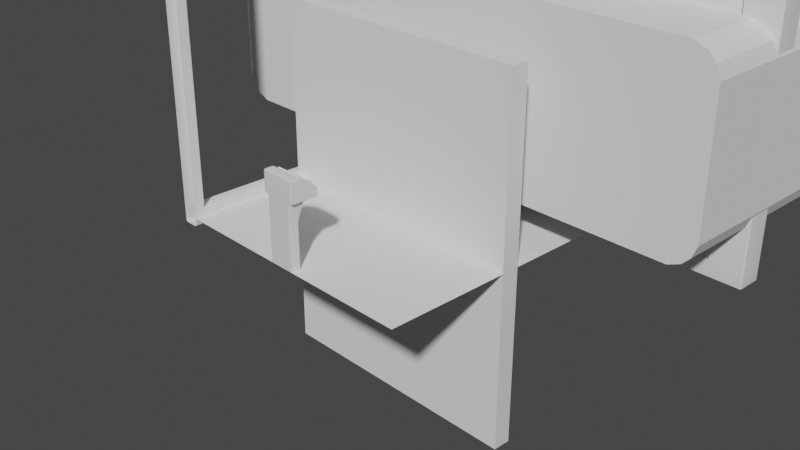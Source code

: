 # Source: Industrial.blend  (saved by Blender 4.2.66; exported with 4.5.12 LTS)
import bpy
from mathutils import Matrix  # noqa: F401  (used for matrix-valued properties, if any)

bpy.ops.wm.read_factory_settings(use_empty=True)
scene = bpy.context.scene
scene.name = 'Scene'

# ---- collections
col_collection = bpy.data.collections.new('Collection'); scene.collection.children.link(col_collection)
col_main = bpy.data.collections.new('Main'); scene.collection.children.link(col_main)
col_collision = bpy.data.collections.new('Collision'); scene.collection.children.link(col_collision)
col_outer = bpy.data.collections.new('Outer'); scene.collection.children.link(col_outer)
col_console = bpy.data.collections.new('Console'); scene.collection.children.link(col_console)

# ---- images (referenced by path relative to the original .blend; pixels are not part of the script)
import os
ASSET_DIR = os.environ.get("B2B_ASSET_DIR", "")  # directory of the original .blend (textures are referenced by path, not embedded)
HERE = os.path.dirname(os.path.abspath(__file__))  # packed textures are extracted next to this script under _unpacked/

def load_image(name, relpath, width, height, colorspace="sRGB"):
    """Load a texture the original file referenced (path relative to the .blend, or extracted next to this script)."""
    p = next((c for c in (os.path.join(HERE, relpath), os.path.join(ASSET_DIR, relpath)) if relpath and os.path.exists(c)), "")
    if p:
        img = bpy.data.images.load(p, check_existing=True)
        img.name = name
    else:  # same state as the original file: an image datablock whose file is absent (Cycles renders it pink)
        img = bpy.data.images.new(name, width, height)
        img.source = "FILE"
        img.filepath = "//" + (relpath or name)
    img.colorspace_settings.name = colorspace
    return img
img_ts_basicpanel_basecolor_png = load_image('TS_BasicPanel_BaseColor.png', 'TS_BasicPanel_BaseColor.png', 1024, 1024, 'sRGB')
img_prototexture_png_008 = load_image('Prototexture.png.008', 'Prototexture.png', 1024, 1024, 'sRGB')

# ---- materials (node trees are filled in below, after node groups)
mat_glass = bpy.data.materials.new('Glass')
mat_glass.surface_render_method = 'BLENDED'
mat_glass.blend_method = 'BLEND'
mat_glass_broken = bpy.data.materials.new('Glass broken')
mat_glass_broken.use_transparent_shadow = False
mat_panel = bpy.data.materials.new('Panel')
mat_panel.use_transparent_shadow = False
mat_main = bpy.data.materials.new('Main')
mat_main.use_transparent_shadow = False
mat_screen = bpy.data.materials.new('Screen')
mat_screen.use_transparent_shadow = False

# ---- node groups
ng_auto_smooth = bpy.data.node_groups.new('Auto Smooth', 'GeometryNodeTree')
_s = ng_auto_smooth.interface.new_socket(name='Geometry', in_out='OUTPUT', socket_type='NodeSocketGeometry')
_s = ng_auto_smooth.interface.new_socket(name='Geometry', in_out='INPUT', socket_type='NodeSocketGeometry')
_s = ng_auto_smooth.interface.new_socket(name='Angle', in_out='INPUT', socket_type='NodeSocketFloat')
_s.subtype = 'ANGLE'
_s.min_value = 0.0
_s.max_value = 3.142
ng_auto_smooth.is_modifier = True
_N = ng_auto_smooth.nodes; _L = ng_auto_smooth.links
n0 = _N.new('NodeGroupOutput'); n0.name = 'Group Output'; n0.location = (480, -100)
n1 = _N.new('NodeGroupInput'); n1.name = 'Group Input'; n1.location = (-420, -300)
n2 = _N.new('NodeGroupInput'); n2.name = 'Group Input.001'; n2.location = (-60, -100)
n3 = _N.new('GeometryNodeSetShadeSmooth'); n3.name = 'Set Shade Smooth'; n3.location = (120, -100)
n3.domain = 'EDGE'
n4 = _N.new('GeometryNodeSetShadeSmooth'); n4.name = 'Set Shade Smooth.001'; n4.location = (300, -100)
n5 = _N.new('GeometryNodeInputMeshEdgeAngle'); n5.name = 'Edge Angle'; n5.location = (-420, -220)
n6 = _N.new('GeometryNodeInputEdgeSmooth'); n6.name = 'Is Edge Smooth'; n6.location = (-60, -160)
n7 = _N.new('GeometryNodeInputShadeSmooth'); n7.name = 'Is Face Smooth'; n7.location = (-240, -340)
n8 = _N.new('FunctionNodeBooleanMath'); n8.name = 'Boolean Math'; n8.location = (-60, -220)
n9 = _N.new('FunctionNodeCompare'); n9.name = 'Compare'; n9.location = (-240, -180)
n9.operation = 'LESS_EQUAL'
_L.new(n5.outputs[0], n9.inputs[0])
_L.new(n4.outputs[0], n0.inputs[0])
_L.new(n1.outputs[1], n9.inputs[1])
_L.new(n9.outputs[0], n8.inputs[0])
_L.new(n7.outputs[0], n8.inputs[1])
_L.new(n2.outputs[0], n3.inputs[0])
_L.new(n6.outputs[0], n3.inputs[1])
_L.new(n3.outputs[0], n4.inputs[0])
_L.new(n8.outputs[0], n3.inputs[2])
n0.is_active_output = True

# ---- material node trees
mat_glass.use_nodes = True; mat_glass.node_tree.nodes.clear()
_N = mat_glass.node_tree.nodes; _L = mat_glass.node_tree.links
n0 = _N.new('ShaderNodeBsdfPrincipled'); n0.name = 'Principled BSDF'; n0.location = (10, 300)
n0.distribution = 'GGX'
n0.subsurface_method = 'RANDOM_WALK_SKIN'
n0.inputs[1].default_value = 1.0
n0.inputs[2].default_value = 0.0
n0.inputs[3].default_value = 1.45
n0.inputs[4].default_value = 0.127
n0.inputs[13].default_value = 1.0
n0.inputs[27].default_value = (0.0, 0.0, 0.0, 1.0)
n0.inputs[28].default_value = 1.0
n1 = _N.new('ShaderNodeOutputMaterial'); n1.name = 'Material Output'; n1.location = (300, 300)
n2 = _N.new('ShaderNodeTexImage'); n2.name = 'Image Texture'; n2.location = (-280, 280)
_L.new(n0.outputs[0], n1.inputs[0])
_L.new(n2.outputs[0], n0.inputs[0])
n1.is_active_output = True
mat_glass_broken.use_nodes = True; mat_glass_broken.node_tree.nodes.clear()
_N = mat_glass_broken.node_tree.nodes; _L = mat_glass_broken.node_tree.links
n0 = _N.new('ShaderNodeBsdfPrincipled'); n0.name = 'Principled BSDF'; n0.location = (10, 300)
n0.inputs[3].default_value = 1.45
n1 = _N.new('ShaderNodeOutputMaterial'); n1.name = 'Material Output'; n1.location = (300, 300)
_L.new(n0.outputs[0], n1.inputs[0])
n1.is_active_output = True
mat_panel.use_nodes = True; mat_panel.node_tree.nodes.clear()
_N = mat_panel.node_tree.nodes; _L = mat_panel.node_tree.links
n0 = _N.new('ShaderNodeBsdfPrincipled'); n0.name = 'Principled BSDF'; n0.location = (10, 300)
n0.distribution = 'GGX'
n0.subsurface_method = 'RANDOM_WALK_SKIN'
n0.inputs[3].default_value = 1.45
n0.inputs[27].default_value = (0.0, 0.0, 0.0, 1.0)
n0.inputs[28].default_value = 1.0
n1 = _N.new('ShaderNodeOutputMaterial'); n1.name = 'Material Output'; n1.location = (300, 300)
n2 = _N.new('ShaderNodeTexImage'); n2.name = 'Image Texture'; n2.location = (-280, 280)
n2.image = img_ts_basicpanel_basecolor_png
_L.new(n0.outputs[0], n1.inputs[0])
_L.new(n2.outputs[0], n0.inputs[0])
n1.is_active_output = True
mat_main.use_nodes = True; mat_main.node_tree.nodes.clear()
_N = mat_main.node_tree.nodes; _L = mat_main.node_tree.links
n0 = _N.new('ShaderNodeBsdfPrincipled'); n0.name = 'Principled BSDF'; n0.location = (10, 300)
n0.inputs[3].default_value = 1.45
n1 = _N.new('ShaderNodeOutputMaterial'); n1.name = 'Material Output'; n1.location = (300, 300)
_L.new(n0.outputs[0], n1.inputs[0])
n1.is_active_output = True
mat_screen.use_nodes = True; mat_screen.node_tree.nodes.clear()
_N = mat_screen.node_tree.nodes; _L = mat_screen.node_tree.links
n0 = _N.new('ShaderNodeOutputMaterial'); n0.name = 'Material Output'; n0.location = (300, 300)
n1 = _N.new('ShaderNodeBsdfPrincipled'); n1.name = 'Principled BSDF'; n1.location = (10, 300)
n1.distribution = 'GGX'
n1.subsurface_method = 'BURLEY'
n1.inputs[3].default_value = 1.45
n1.inputs[27].default_value = (0.0, 0.0, 0.0, 1.0)
n1.inputs[28].default_value = 1.0
n2 = _N.new('ShaderNodeTexImage'); n2.name = 'Image Texture'; n2.location = (-280, 280)
n2.image = img_prototexture_png_008
_L.new(n1.outputs[0], n0.inputs[0])
_L.new(n2.outputs[0], n1.inputs[0])
n0.is_active_output = True

# ---- world
world_world = bpy.data.worlds.new('World'); scene.world = world_world
world_world.use_nodes = True; world_world.node_tree.nodes.clear()
_N = world_world.node_tree.nodes; _L = world_world.node_tree.links
n0 = _N.new('ShaderNodeOutputWorld'); n0.name = 'World Output'; n0.location = (300, 300)
n1 = _N.new('ShaderNodeBackground'); n1.name = 'Background'; n1.location = (10, 300)
n1.inputs[0].default_value = (0.05088, 0.05088, 0.05088, 1.0)
_L.new(n1.outputs[0], n0.inputs[0])
n0.is_active_output = True
world_world.color = (0.05088, 0.05088, 0.05088)
world_world.use_sun_shadow = False
world_world.sun_shadow_jitter_overblur = 0.0

# ---- cameras
cam_camera = bpy.data.cameras.new('Camera')
cam_camera.clip_end = 100.0
cam_camera.ortho_scale = 7.314

# ---- meshes
me_cube_031 = bpy.data.meshes.new('Cube.031')
me_cube_031.from_pydata([(-2.0, -1.0, 0.4), (-2.0, -1.0, 2.4), (-2.0, 1.0, 0.4), (-2.0, 1.0, 2.4), (2.0, -1.0, 0.4), (2.0, -1.0, 2.4), (2.0, 1.0, 0.4), (2.0, 1.0, 2.4), (2.819, -1.0, 0.4), (2.957, -1.0, 0.4572), (2.9, -1.0, 0.481), (2.957, -1.0, 2.343), (2.819, -1.0, 2.4), (2.9, -1.0, 2.319), (2.957, 1.0, 0.4572), (2.819, 1.0, 0.4), (2.9, 1.0, 0.481), (2.819, 1.0, 2.4), (2.957, 1.0, 2.343), (2.9, 1.0, 2.319), (-2.957, -1.0, 0.4572), (-2.819, -1.0, 0.4), (-2.9, -1.0, 0.481), (-2.819, -1.0, 2.4), (-2.957, -1.0, 2.343), (-2.9, -1.0, 2.319), (-2.819, 1.0, 0.4), (-2.957, 1.0, 0.4572), (-2.9, 1.0, 0.481), (-2.957, 1.0, 2.343), (-2.819, 1.0, 2.4), (-2.9, 1.0, 2.319), (3.043, -1.0, 0.5428), (3.1, -1.0, 0.681), (3.1, -1.0, 2.119), (3.043, -1.0, 2.257), (3.1, 1.0, 0.681), (3.043, 1.0, 0.5428), (3.043, 1.0, 2.257), (3.1, 1.0, 2.119), (-3.1, -1.0, 0.681), (-3.043, -1.0, 0.5428), (-3.043, -1.0, 2.257), (-3.1, -1.0, 2.119), (-3.043, 1.0, 0.5428), (-3.1, 1.0, 0.681), (-3.1, 1.0, 2.119), (-3.043, 1.0, 2.257)], [], [(36, 39, 34, 33), (2, 3, 7, 6), (11, 13, 10, 9, 32, 33, 34, 35), (4, 5, 1, 0), (2, 6, 4, 0), (7, 3, 1, 5), (14, 16, 19, 18, 38, 39, 36, 37), (18, 11, 35, 38), (27, 20, 41, 44), (4, 6, 15, 8), (3, 2, 26, 28, 31, 30), (24, 29, 47, 42), (29, 31, 28, 27, 44, 45, 46, 47), (20, 22, 25, 24, 42, 43, 40, 41), (40, 43, 46, 45), (6, 7, 17, 19, 16, 15), (7, 5, 12, 17), (5, 4, 8, 10, 13, 12), (0, 1, 23, 25, 22, 21), (1, 3, 30, 23), (2, 0, 21, 26), (8, 9, 10), (11, 12, 13), (14, 15, 16), (17, 18, 19), (20, 21, 22), (23, 24, 25), (26, 27, 28), (29, 30, 31), (8, 15, 14, 9), (17, 12, 11, 18), (26, 21, 20, 27), (23, 30, 29, 24), (32, 37, 36, 33), (38, 35, 34, 39), (44, 41, 40, 45), (42, 47, 46, 43), (9, 14, 37, 32)])
_uv = me_cube_031.uv_layers.new(name='UVMap')
_uv.uv.foreach_set('vector', [0.3876, 0.5, 0.6124, 0.5, 0.6124, 0.75, 0.3876, 0.75, 0.375, 0.25, 0.625, 0.25, 0.625, 0.5, 0.375, 0.5, 0.625, 0.75, 0.6149, 0.75, 0.3851, 0.75, 0.375, 0.75, 0.375, 0.75, 0.3876, 0.75, 0.6124, 0.75, 0.625, 0.75, 0.375, 0.75, 0.625, 0.75, 0.625, 1.0, 0.375, 1.0, 0.125, 0.5, 0.375, 0.5, 0.375, 0.75, 0.125, 0.75, 0.625, 0.5, 0.875, 0.5, 0.875, 0.75, 0.625, 0.75, 0.375, 0.5, 0.3851, 0.5, 0.6149, 0.5, 0.625, 0.5, 0.625, 0.5, 0.6124, 0.5, 0.3876, 0.5, 0.375, 0.5, 0.625, 0.5, 0.625, 0.75, 0.625, 0.75, 0.625, 0.5, 0.125, 0.5, 0.125, 0.75, 0.125, 0.75, 0.125, 0.5, 0.375, 0.75, 0.375, 0.5, 0.375, 0.5, 0.375, 0.75, 0.625, 0.25, 0.375, 0.25, 0.375, 0.25, 0.3851, 0.25, 0.6149, 0.25, 0.625, 0.25, 0.875, 0.75, 0.875, 0.5, 0.875, 0.5, 0.875, 0.75, 0.625, 0.25, 0.6149, 0.25, 0.3851, 0.25, 0.375, 0.25, 0.375, 0.25, 0.3876, 0.25, 0.6124, 0.25, 0.625, 0.25, 0.375, 1.0, 0.3851, 1.0, 0.6149, 1.0, 0.625, 1.0, 0.625, 1.0, 0.6124, 1.0, 0.3876, 1.0, 0.375, 1.0, 0.3876, 0.0, 0.6124, 0.0, 0.6124, 0.25, 0.3876, 0.25, 0.375, 0.5, 0.625, 0.5, 0.625, 0.5, 0.6149, 0.5, 0.3851, 0.5, 0.375, 0.5, 0.625, 0.5, 0.625, 0.75, 0.625, 0.75, 0.625, 0.5, 0.625, 0.75, 0.375, 0.75, 0.375, 0.75, 0.3851, 0.75, 0.6149, 0.75, 0.625, 0.75, 0.375, 1.0, 0.625, 1.0, 0.625, 1.0, 0.6149, 1.0, 0.3851, 1.0, 0.375, 1.0, 0.875, 0.75, 0.875, 0.5, 0.875, 0.5, 0.875, 0.75, 0.125, 0.5, 0.125, 0.75, 0.125, 0.75, 0.125, 0.5, 0.375, 0.75, 0.375, 0.75, 0.3851, 0.75, 0.625, 0.75, 0.625, 0.75, 0.6149, 0.75, 0.375, 0.5, 0.375, 0.5, 0.3851, 0.5, 0.625, 0.5, 0.625, 0.5, 0.6149, 0.5, 0.375, 1.0, 0.375, 1.0, 0.3851, 1.0, 0.625, 1.0, 0.625, 1.0, 0.6149, 1.0, 0.375, 0.25, 0.375, 0.25, 0.3851, 0.25, 0.625, 0.25, 0.625, 0.25, 0.6149, 0.25, 0.375, 0.75, 0.375, 0.5, 0.375, 0.5, 0.375, 0.75, 0.625, 0.5, 0.625, 0.75, 0.625, 0.75, 0.625, 0.5, 0.125, 0.5, 0.125, 0.75, 0.125, 0.75, 0.125, 0.5, 0.875, 0.75, 0.875, 0.5, 0.875, 0.5, 0.875, 0.75, 0.375, 0.75, 0.375, 0.5, 0.3876, 0.5, 0.3876, 0.75, 0.625, 0.5, 0.625, 0.75, 0.6124, 0.75, 0.6124, 0.5, 0.125, 0.5, 0.125, 0.75, 0.125, 0.75, 0.125, 0.5, 0.625, 0.0, 0.625, 0.25, 0.6124, 0.25, 0.6124, 0.0, 0.375, 0.75, 0.375, 0.5, 0.375, 0.5, 0.375, 0.75])
me_cube_031.update()
me_cube_025 = bpy.data.meshes.new('Cube.025')
me_cube_025.from_pydata([(-3.09, 1.36, 0.09), (-3.09, 1.36, 3.91), (-3.09, 1.64, 0.09), (-3.09, 1.64, 3.91), (-2.71, 1.36, 0.09), (-2.71, 1.36, 3.91), (-2.71, 1.64, 0.09), (-2.71, 1.64, 3.91), (-3.09, 1.36, 4.09), (-3.09, 1.64, 4.09), (-2.71, 1.36, 4.09), (-2.71, 1.64, 4.09), (-3.09, 1.36, -0.09), (-3.09, 1.64, -0.09), (-2.71, 1.36, -0.09), (-2.71, 1.64, -0.09), (2.384e-07, 1.36, 0.09), (2.384e-07, 1.64, 0.09), (2.384e-07, 1.64, 3.91), (2.384e-07, 1.36, 3.91), (2.384e-07, 1.64, 4.09), (2.384e-07, 1.36, 4.09), (2.384e-07, 1.36, -0.09), (2.384e-07, 1.64, -0.09)], [], [(0, 1, 3, 2), (2, 3, 7, 6), (6, 7, 5, 4), (4, 5, 1, 0), (4, 0, 12, 14), (11, 10, 21, 20), (11, 9, 8, 10), (3, 1, 8, 9), (1, 5, 10, 8), (7, 3, 9, 11), (13, 15, 14, 12), (2, 6, 15, 13), (0, 2, 13, 12), (4, 14, 22, 16), (5, 7, 18, 19), (10, 5, 19, 21), (15, 6, 17, 23), (14, 15, 23, 22), (6, 4, 16, 17), (7, 11, 20, 18)])
me_cube_025.polygons.foreach_set('use_smooth', [True] * 20)
_uv = me_cube_025.uv_layers.new(name='UVMap')
_uv.uv.foreach_set('vector', [0.375, 0.0, 0.625, 0.0, 0.625, 0.25, 0.375, 0.25, 0.375, 0.25, 0.625, 0.25, 0.625, 0.5, 0.375, 0.5, 0.375, 0.5, 0.625, 0.5, 0.625, 0.75, 0.375, 0.75, 0.375, 0.75, 0.625, 0.75, 0.625, 1.0, 0.375, 1.0, 0.375, 0.75, 0.375, 1.0, 0.375, 1.0, 0.375, 0.75, 0.625, 0.5, 0.625, 0.75, 0.625, 0.75, 0.625, 0.5, 0.625, 0.5, 0.875, 0.5, 0.875, 0.75, 0.625, 0.75, 0.625, 0.25, 0.625, 0.0, 0.625, 0.0, 0.625, 0.25, 0.625, 1.0, 0.625, 0.75, 0.625, 0.75, 0.625, 1.0, 0.625, 0.5, 0.625, 0.25, 0.625, 0.25, 0.625, 0.5, 0.125, 0.5, 0.375, 0.5, 0.375, 0.75, 0.125, 0.75, 0.375, 0.25, 0.375, 0.5, 0.375, 0.5, 0.375, 0.25, 0.375, 0.0, 0.375, 0.25, 0.375, 0.25, 0.375, 0.0, 0.375, 0.75, 0.375, 0.75, 0.375, 0.75, 0.375, 0.75, 0.625, 0.75, 0.625, 0.5, 0.625, 0.5, 0.625, 0.75, 0.625, 0.75, 0.625, 0.75, 0.625, 0.75, 0.625, 0.75, 0.375, 0.5, 0.375, 0.5, 0.375, 0.5, 0.375, 0.5, 0.375, 0.75, 0.375, 0.5, 0.375, 0.5, 0.375, 0.75, 0.375, 0.5, 0.375, 0.75, 0.375, 0.75, 0.375, 0.5, 0.625, 0.5, 0.625, 0.5, 0.625, 0.5, 0.625, 0.5])
me_cube_025.update()
me_cube_030 = bpy.data.meshes.new('Cube.030')
me_cube_030.from_pydata([(-1.38, 1.41, 0.09), (-1.38, 1.41, 3.91), (-1.38, 1.59, 0.09), (-1.38, 1.59, 3.91), (-1.38, 1.41, 4.09), (-1.38, 1.59, 4.09), (-1.38, 1.41, -0.09), (-1.38, 1.59, -0.09), (1.38, 1.41, 0.09), (1.38, 1.59, 0.09), (1.38, 1.59, 3.91), (1.38, 1.41, 3.91), (1.38, 1.59, 4.09), (1.38, 1.41, 4.09), (1.38, 1.41, -0.09), (1.38, 1.59, -0.09), (1.5, 1.59, 3.91), (1.5, 1.41, 3.91), (1.5, 1.41, -0.09), (1.5, 1.41, 0.09), (1.5, 1.41, 4.09), (1.5, 1.59, 4.09), (1.5, 1.59, 0.09), (1.5, 1.59, -0.09), (-1.5, 1.59, 0.09), (-1.5, 1.59, 3.91), (-1.5, 1.41, 0.09), (-1.5, 1.41, 3.91), (-1.5, 1.59, 4.09), (-1.5, 1.41, 4.09), (-1.5, 1.59, -0.09), (-1.5, 1.41, -0.09)], [], [(24, 25, 3, 2), (2, 3, 1, 0), (5, 4, 13, 12), (27, 1, 4, 29), (30, 7, 6, 31), (24, 2, 7, 30), (0, 6, 14, 8), (1, 3, 10, 11), (4, 1, 11, 13), (7, 2, 9, 15), (6, 7, 15, 14), (2, 0, 8, 9), (3, 5, 12, 10), (8, 11, 10, 9), (10, 16, 22, 9), (10, 12, 21, 16), (14, 15, 23, 18), (15, 9, 22, 23), (11, 8, 19, 17), (12, 13, 20, 21), (13, 11, 17, 20), (8, 14, 18, 19), (3, 25, 28, 5), (5, 28, 29, 4), (0, 26, 31, 6), (0, 1, 27, 26)])
me_cube_030.polygons.foreach_set('use_smooth', [True] * 26)
_uv = me_cube_030.uv_layers.new(name='UVMap')
_uv.uv.foreach_set('vector', [0.375, 0.375, 0.625, 0.375, 0.625, 0.5, 0.375, 0.5, 0.375, 0.5, 0.625, 0.5, 0.625, 0.75, 0.375, 0.75, 0.625, 0.5, 0.625, 0.75, 0.625, 0.75, 0.625, 0.5, 0.625, 0.875, 0.625, 0.75, 0.625, 0.75, 0.625, 0.875, 0.25, 0.5, 0.375, 0.5, 0.375, 0.75, 0.25, 0.75, 0.375, 0.375, 0.375, 0.5, 0.375, 0.5, 0.375, 0.375, 0.375, 0.75, 0.375, 0.75, 0.375, 0.75, 0.375, 0.75, 0.625, 0.75, 0.625, 0.5, 0.625, 0.5, 0.625, 0.75, 0.625, 0.75, 0.625, 0.75, 0.625, 0.75, 0.625, 0.75, 0.375, 0.5, 0.375, 0.5, 0.375, 0.5, 0.375, 0.5, 0.375, 0.75, 0.375, 0.5, 0.375, 0.5, 0.375, 0.75, 0.375, 0.5, 0.375, 0.75, 0.375, 0.75, 0.375, 0.5, 0.625, 0.5, 0.625, 0.5, 0.625, 0.5, 0.625, 0.5, 0.375, 0.75, 0.625, 0.75, 0.625, 0.5, 0.375, 0.5, 0.625, 0.5, 0.625, 0.5, 0.375, 0.5, 0.375, 0.5, 0.625, 0.5, 0.625, 0.5, 0.625, 0.5, 0.625, 0.5, 0.375, 0.75, 0.375, 0.5, 0.375, 0.5, 0.375, 0.75, 0.375, 0.5, 0.375, 0.5, 0.375, 0.5, 0.375, 0.5, 0.625, 0.75, 0.375, 0.75, 0.375, 0.75, 0.625, 0.75, 0.625, 0.5, 0.625, 0.75, 0.625, 0.75, 0.625, 0.5, 0.625, 0.75, 0.625, 0.75, 0.625, 0.75, 0.625, 0.75, 0.375, 0.75, 0.375, 0.75, 0.375, 0.75, 0.375, 0.75, 0.625, 0.5, 0.625, 0.375, 0.625, 0.375, 0.625, 0.5, 0.625, 0.5, 0.75, 0.5, 0.75, 0.75, 0.625, 0.75, 0.375, 0.75, 0.375, 0.875, 0.375, 0.875, 0.375, 0.75, 0.375, 0.75, 0.625, 0.75, 0.625, 0.875, 0.375, 0.875])
me_cube_030.update()
me_cube_033 = bpy.data.meshes.new('Cube.033')
me_cube_033.from_pydata([(-2.81, 1.41, 2.6), (-2.81, 1.41, 3.91), (-2.81, 1.59, 2.6), (-2.81, 1.59, 3.91), (2.8, 1.41, 2.6), (2.8, 1.41, 3.91), (2.8, 1.59, 2.6), (2.8, 1.59, 3.91), (-2.81, 1.437, 1.3), (-2.81, 1.437, 2.61), (-2.81, 1.563, 1.3), (-2.81, 1.563, 2.61), (2.8, 1.437, 1.3), (2.8, 1.437, 2.61), (2.8, 1.563, 1.3), (2.8, 1.563, 2.61), (-2.81, 1.464, 0.09), (-2.81, 1.464, 1.31), (-2.81, 1.536, 0.09), (-2.81, 1.536, 1.31), (2.8, 1.464, 0.09), (2.8, 1.464, 1.31), (2.8, 1.536, 0.09), (2.8, 1.536, 1.31)], [], [(10, 11, 15, 14), (2, 3, 7, 6), (12, 13, 9, 8), (4, 5, 1, 0), (2, 6, 4, 0), (10, 14, 12, 8), (18, 19, 23, 22), (20, 21, 17, 16), (18, 22, 20, 16)])
me_cube_033.polygons.foreach_set('use_smooth', [True] * 9)
_uv = me_cube_033.uv_layers.new(name='UVMap')
_uv.uv.foreach_set('vector', [0.3652, 0.003308, 0.5384, 0.003308, 0.5384, 0.745, 0.3652, 0.745, 0.7191, 0.745, 0.5459, 0.745, 0.5459, 0.003308, 0.7191, 0.003308, 0.1769, 0.745, 0.003695, 0.745, 0.003695, 0.003308, 0.1769, 0.003308, 0.3576, 0.745, 0.1844, 0.745, 0.1844, 0.003308, 0.3576, 0.003308, 0.8954, 0.745, 0.8954, 0.003308, 0.9218, 0.003308, 0.9218, 0.745, 0.003308, 0.9227, 0.745, 0.9227, 0.745, 0.9412, 0.003308, 0.9412, 0.745, 0.7541, 0.745, 0.9154, 0.003308, 0.9154, 0.003308, 0.7541, 0.8883, 0.745, 0.727, 0.745, 0.727, 0.003308, 0.8883, 0.003308, 0.9293, 0.745, 0.9293, 0.003307, 0.9399, 0.003307, 0.9399, 0.745])
_ca = me_cube_033.color_attributes.new('Attribute', 'BYTE_COLOR', 'CORNER')
_ca.data.foreach_set('color', [0.0, 0.0185, 1.0, 1.0, 0.0, 0.0185, 1.0, 1.0, 0.0, 0.0185, 1.0, 1.0, 0.0, 0.0185, 1.0, 1.0, 0.0, 0.0185, 1.0, 1.0, 0.0, 0.0185, 1.0, 1.0, 0.0, 0.0185, 1.0, 1.0, 0.0, 0.0185, 1.0, 1.0, 0.0, 0.0185, 1.0, 1.0, 0.0, 0.0185, 1.0, 1.0, 0.0, 0.0185, 1.0, 1.0, 0.0, 0.0185, 1.0, 1.0, 0.0, 0.0185, 1.0, 1.0, 0.0, 0.0185, 1.0, 1.0, 0.0, 0.0185, 1.0, 1.0, 0.0, 0.0185, 1.0, 1.0, 0.0, 0.0185, 1.0, 1.0, 0.0, 0.0185, 1.0, 1.0, 0.0, 0.0185, 1.0, 1.0, 0.0, 0.0185, 1.0, 1.0, 0.0, 0.0185, 1.0, 1.0, 0.0, 0.0185, 1.0, 1.0, 0.0, 0.0185, 1.0, 1.0, 0.0, 0.0185, 1.0, 1.0, 0.0, 0.0185, 1.0, 1.0, 0.0, 0.0185, 1.0, 1.0, 0.0, 0.0185, 1.0, 1.0, 0.0, 0.0185, 1.0, 1.0, 0.0, 0.0185, 1.0, 1.0, 0.0, 0.0185, 1.0, 1.0, 0.0, 0.0185, 1.0, 1.0, 0.0, 0.0185, 1.0, 1.0, 0.0, 0.0185, 1.0, 1.0, 0.0, 0.0185, 1.0, 1.0, 0.0, 0.0185, 1.0, 1.0, 0.0, 0.0185, 1.0, 1.0])
me_cube_033.update()
me_cube_034 = bpy.data.meshes.new('Cube.034')
me_cube_034.from_pydata([(-1.41, -0.02, -1.91), (-1.41, -0.02, 1.91), (-1.41, 0.02, -1.91), (-1.41, 0.02, 1.91), (1.41, -0.02, -1.91), (1.41, -0.02, 1.91), (1.41, 0.02, -1.91), (1.41, 0.02, 1.91)], [], [(0, 1, 3, 2), (2, 3, 7, 6), (6, 7, 5, 4), (4, 5, 1, 0), (2, 6, 4, 0), (7, 3, 1, 5)])
_uv = me_cube_034.uv_layers.new(name='UVMap')
_uv.uv.foreach_set('vector', [0.301, 0.5048, 0.301, 0.9478, 0.3056, 0.9478, 0.3056, 0.5048, 0.1398, 0.5048, 0.1398, 0.9478, 0.4668, 0.9478, 0.4668, 0.5048, 0.3056, 0.5048, 0.3056, 0.9478, 0.301, 0.9478, 0.301, 0.5048, 0.4668, 0.5048, 0.4668, 0.9478, 0.1398, 0.9478, 0.1398, 0.5048, 0.1398, 0.7286, 0.4668, 0.7286, 0.4668, 0.724, 0.1398, 0.724, 0.4668, 0.7286, 0.1398, 0.7286, 0.1398, 0.724, 0.4668, 0.724])
me_cube_034.materials.append(mat_glass)
me_cube_034.update()
me_cube_038 = bpy.data.meshes.new('Cube.038')
me_cube_038.from_pydata([(-1.38, 1.41, 0.09), (-1.38, 1.41, 3.91), (-1.38, 1.59, 0.09), (-1.38, 1.59, 3.91), (-1.38, 1.41, 4.09), (-1.38, 1.59, 4.09), (-1.38, 1.41, -0.09), (-1.38, 1.59, -0.09), (1.38, 1.41, 0.09), (1.38, 1.59, 0.09), (1.38, 1.59, 3.91), (1.38, 1.41, 3.91), (1.38, 1.59, 4.09), (1.38, 1.41, 4.09), (1.38, 1.41, -0.09), (1.38, 1.59, -0.09), (1.41, 1.59, 3.91), (1.59, 1.59, -0.09), (1.59, 1.59, 0.09), (1.59, 1.59, 4.09), (1.59, 1.59, 3.91), (1.41, 1.59, 4.09), (1.41, 1.59, 0.09), (1.41, 1.59, -0.09), (-1.5, 1.59, 0.09), (-1.5, 1.59, 3.91), (-1.5, 1.41, 0.09), (-1.5, 1.41, 3.91), (-1.5, 1.59, 4.09), (-1.5, 1.41, 4.09), (-1.5, 1.59, -0.09), (-1.5, 1.41, -0.09), (1.41, 1.38, 0.09), (1.41, 1.38, 3.91), (1.59, 1.38, 0.09), (1.59, 1.38, 3.91), (1.41, 1.38, 4.09), (1.59, 1.38, 4.09), (1.41, 1.38, -0.09), (1.59, 1.38, -0.09), (1.41, -1.38, 0.09), (1.59, -1.38, 0.09), (1.59, -1.38, 3.91), (1.41, -1.38, 3.91), (1.59, -1.38, 4.09), (1.41, -1.38, 4.09), (1.41, -1.38, -0.09), (1.59, -1.38, -0.09), (1.59, -1.5, 3.91), (1.41, -1.5, 3.91), (1.41, -1.5, -0.09), (1.41, -1.5, 0.09), (1.41, -1.5, 4.09), (1.59, -1.5, 4.09), (1.59, -1.5, 0.09), (1.59, -1.5, -0.09), (1.59, 1.41, 0.09), (1.59, 1.41, 3.91), (1.41, 1.41, 0.09), (1.41, 1.41, 3.91), (1.59, 1.41, 4.09), (1.41, 1.41, 4.09), (1.59, 1.41, -0.09), (1.41, 1.41, -0.09)], [], [(24, 25, 3, 2), (2, 3, 1, 0), (5, 4, 13, 12), (27, 1, 4, 29), (30, 7, 6, 31), (24, 2, 7, 30), (0, 6, 14, 8), (1, 3, 10, 11), (4, 1, 11, 13), (7, 2, 9, 15), (6, 7, 15, 14), (2, 0, 8, 9), (3, 5, 12, 10), (8, 11, 10, 9), (10, 16, 22, 9), (10, 12, 21, 16), (14, 15, 23, 63), (15, 9, 22, 23), (11, 8, 58, 59), (12, 13, 61, 21), (13, 11, 59, 61), (8, 14, 63, 58), (3, 25, 28, 5), (5, 28, 29, 4), (0, 26, 31, 6), (0, 1, 27, 26), (56, 57, 35, 34), (34, 35, 33, 32), (37, 36, 45, 44), (59, 33, 36, 61), (62, 39, 38, 63), (56, 34, 39, 62), (32, 38, 46, 40), (33, 35, 42, 43), (36, 33, 43, 45), (39, 34, 41, 47), (38, 39, 47, 46), (34, 32, 40, 41), (35, 37, 44, 42), (40, 43, 42, 41), (42, 48, 54, 41), (42, 44, 53, 48), (46, 47, 55, 50), (47, 41, 54, 55), (43, 40, 51, 49), (44, 45, 52, 53), (45, 43, 49, 52), (40, 46, 50, 51), (35, 57, 60, 37), (37, 60, 61, 36), (32, 58, 63, 38), (32, 33, 59, 58), (23, 22, 18, 17), (16, 21, 19, 20), (22, 16, 20, 18), (60, 57, 56, 62, 17, 18, 20, 19), (19, 21, 61, 60), (62, 63, 23, 17)])
me_cube_038.polygons.foreach_set('use_smooth', [True] * 58)
_uv = me_cube_038.uv_layers.new(name='UVMap')
_uv.uv.foreach_set('vector', [0.375, 0.375, 0.625, 0.375, 0.625, 0.5, 0.375, 0.5, 0.375, 0.5, 0.625, 0.5, 0.625, 0.75, 0.375, 0.75, 0.625, 0.5, 0.625, 0.75, 0.625, 0.75, 0.625, 0.5, 0.625, 0.875, 0.625, 0.75, 0.625, 0.75, 0.625, 0.875, 0.25, 0.5, 0.375, 0.5, 0.375, 0.75, 0.25, 0.75, 0.375, 0.375, 0.375, 0.5, 0.375, 0.5, 0.375, 0.375, 0.375, 0.75, 0.375, 0.75, 0.375, 0.75, 0.375, 0.75, 0.625, 0.75, 0.625, 0.5, 0.625, 0.5, 0.625, 0.75, 0.625, 0.75, 0.625, 0.75, 0.625, 0.75, 0.625, 0.75, 0.375, 0.5, 0.375, 0.5, 0.375, 0.5, 0.375, 0.5, 0.375, 0.75, 0.375, 0.5, 0.375, 0.5, 0.375, 0.75, 0.375, 0.5, 0.375, 0.75, 0.375, 0.75, 0.375, 0.5, 0.625, 0.5, 0.625, 0.5, 0.625, 0.5, 0.625, 0.5, 0.375, 0.75, 0.625, 0.75, 0.625, 0.5, 0.375, 0.5, 0.625, 0.5, 0.625, 0.5, 0.375, 0.5, 0.375, 0.5, 0.625, 0.5, 0.625, 0.5, 0.625, 0.5, 0.625, 0.5, 0.375, 0.75, 0.375, 0.5, 0.375, 0.5, 0.375, 0.75, 0.375, 0.5, 0.375, 0.5, 0.375, 0.5, 0.375, 0.5, 0.625, 0.75, 0.375, 0.75, 0.375, 0.75, 0.625, 0.75, 0.625, 0.5, 0.625, 0.75, 0.625, 0.75, 0.625, 0.5, 0.625, 0.75, 0.625, 0.75, 0.625, 0.75, 0.625, 0.75, 0.375, 0.75, 0.375, 0.75, 0.375, 0.75, 0.375, 0.75, 0.625, 0.5, 0.625, 0.375, 0.625, 0.375, 0.625, 0.5, 0.625, 0.5, 0.75, 0.5, 0.75, 0.75, 0.625, 0.75, 0.375, 0.75, 0.375, 0.875, 0.375, 0.875, 0.375, 0.75, 0.375, 0.75, 0.625, 0.75, 0.625, 0.875, 0.375, 0.875, 0.375, 0.375, 0.625, 0.375, 0.625, 0.5, 0.375, 0.5, 0.375, 0.5, 0.625, 0.5, 0.625, 0.75, 0.375, 0.75, 0.625, 0.5, 0.625, 0.75, 0.625, 0.75, 0.625, 0.5, 0.625, 0.875, 0.625, 0.75, 0.625, 0.75, 0.625, 0.875, 0.25, 0.5, 0.375, 0.5, 0.375, 0.75, 0.25, 0.75, 0.375, 0.375, 0.375, 0.5, 0.375, 0.5, 0.375, 0.375, 0.375, 0.75, 0.375, 0.75, 0.375, 0.75, 0.375, 0.75, 0.625, 0.75, 0.625, 0.5, 0.625, 0.5, 0.625, 0.75, 0.625, 0.75, 0.625, 0.75, 0.625, 0.75, 0.625, 0.75, 0.375, 0.5, 0.375, 0.5, 0.375, 0.5, 0.375, 0.5, 0.375, 0.75, 0.375, 0.5, 0.375, 0.5, 0.375, 0.75, 0.375, 0.5, 0.375, 0.75, 0.375, 0.75, 0.375, 0.5, 0.625, 0.5, 0.625, 0.5, 0.625, 0.5, 0.625, 0.5, 0.375, 0.75, 0.625, 0.75, 0.625, 0.5, 0.375, 0.5, 0.625, 0.5, 0.625, 0.5, 0.375, 0.5, 0.375, 0.5, 0.625, 0.5, 0.625, 0.5, 0.625, 0.5, 0.625, 0.5, 0.375, 0.75, 0.375, 0.5, 0.375, 0.5, 0.375, 0.75, 0.375, 0.5, 0.375, 0.5, 0.375, 0.5, 0.375, 0.5, 0.625, 0.75, 0.375, 0.75, 0.375, 0.75, 0.625, 0.75, 0.625, 0.5, 0.625, 0.75, 0.625, 0.75, 0.625, 0.5, 0.625, 0.75, 0.625, 0.75, 0.625, 0.75, 0.625, 0.75, 0.375, 0.75, 0.375, 0.75, 0.375, 0.75, 0.375, 0.75, 0.625, 0.5, 0.625, 0.375, 0.625, 0.375, 0.625, 0.5, 0.625, 0.5, 0.75, 0.5, 0.75, 0.75, 0.625, 0.75, 0.375, 0.75, 0.375, 0.875, 0.375, 0.875, 0.375, 0.75, 0.375, 0.75, 0.625, 0.75, 0.625, 0.875, 0.375, 0.875, 0.375, 0.5, 0.375, 0.5, 0.375, 0.5, 0.375, 0.5, 0.625, 0.5, 0.625, 0.5, 0.625, 0.5, 0.625, 0.5, 0.375, 0.5, 0.625, 0.5, 0.625, 0.5, 0.375, 0.5, 0.625, 0.375, 0.625, 0.375, 0.375, 0.375, 0.375, 0.375, 0.375, 0.5, 0.375, 0.5, 0.625, 0.5, 0.625, 0.5, 0.625, 0.5, 0.625, 0.5, 0.625, 0.75, 0.75, 0.5, 0.25, 0.5, 0.25, 0.75, 0.375, 0.5, 0.375, 0.5])
me_cube_038.update()
me_glasswall_broken_cell_008 = bpy.data.meshes.new('GlassWall_Broken_cell.008')
me_glasswall_broken_cell_008.from_pydata([(-1.367, -0.02, 0.7414), (-1.367, 0.02, 0.7415), (-1.309, -0.02, 0.6328), (-1.392, 0.02, 0.3586), (-1.41, -0.02, 0.7519), (-1.41, 0.02, 0.3454), (-1.309, 0.02, 0.633), (-1.392, -0.02, 0.3585), (-1.41, 0.02, 0.752), (-1.41, -0.02, 0.3452), (-1.41, -0.02, -0.138), (-1.41, 0.02, -0.1379), (-1.319, 0.02, -0.1339), (-1.196, 0.02, 0.08223), (-1.41, -0.02, 0.104), (-1.41, 0.02, 0.1041), (-1.319, -0.02, -0.1337), (-1.197, -0.02, 0.082), (-1.344, -0.02, 1.238), (-1.41, 0.02, 1.319), (-1.41, -0.02, 1.138), (-1.41, 0.02, 1.138), (-1.41, -0.02, 1.319), (-1.344, 0.02, 1.238), (-1.119, -0.02, -1.291), (-1.119, 0.02, -1.291), (-1.229, 0.02, -0.8961), (-1.229, -0.02, -0.8961), (-1.41, 0.02, -1.603), (-1.41, -0.02, -1.067), (-1.41, 0.02, -1.067), (-1.41, -0.02, -1.602), (1.235, 0.02, -0.8061), (1.235, -0.02, -0.8061), (1.41, 0.02, -1.277), (1.41, -0.02, -0.4164), (1.41, -0.02, -1.278), (1.41, 0.02, -0.4169), (0.6362, -0.02, -1.91), (0.6363, 0.02, -1.91), (0.3952, 0.02, -1.91), (0.5213, -0.02, -1.61), (0.5213, 0.02, -1.61), (0.3928, -0.02, -1.653), (0.3927, 0.02, -1.653), (0.3953, -0.02, -1.91), (1.41, -0.02, 1.91), (1.41, 0.02, 1.91), (0.923, -0.02, 1.79), (0.9231, 0.02, 1.79), (1.41, 0.02, 1.618), (0.8811, 0.02, 1.82), (0.856, -0.02, 1.91), (0.8559, 0.02, 1.91), (1.41, -0.02, 1.618), (0.8811, -0.02, 1.82), (1.41, -0.02, 0.4826), (1.339, -0.02, 0.5853), (1.41, 0.02, 0.4826), (1.301, -0.02, 0.8324), (1.301, 0.02, 0.8321), (1.41, -0.02, 1.127), (1.41, 0.02, 1.127), (1.339, 0.02, 0.5855), (0.6564, -0.02, 1.91), (0.2146, -0.02, 1.91), (0.6565, 0.02, 1.91), (0.5246, 0.02, 1.756), (0.5245, -0.02, 1.757), (0.2151, 0.02, 1.91), (-0.6796, -0.02, -1.91), (-0.4412, -0.02, -1.727), (-0.166, -0.02, -1.91), (-0.166, 0.02, -1.91), (-0.2562, 0.02, -1.747), (-0.6795, 0.02, -1.91), (-0.4412, 0.02, -1.728), (-0.2561, -0.02, -1.747), (1.41, -0.02, -1.91), (1.41, 0.02, -1.91), (1.185, -0.02, -1.461), (1.013, 0.02, -1.537), (1.185, 0.02, -1.461), (1.41, -0.02, -1.387), (1.41, 0.02, -1.387), (0.8701, -0.02, -1.91), (0.8701, 0.02, -1.91), (1.013, -0.02, -1.537), (-1.246, 0.02, 1.728), (-1.28, -0.02, 1.91), (-1.027, -0.02, 1.91), (-1.027, 0.02, 1.91), (-1.086, 0.02, 1.76), (-1.086, -0.02, 1.76), (-1.246, -0.02, 1.728), (-1.28, 0.02, 1.91)], [], [(5, 3, 7, 9), (0, 1, 8, 4), (11, 10, 14, 15), (28, 31, 29, 30), (35, 36, 34, 37), (40, 39, 38, 45), (45, 43, 44, 40), (50, 47, 46, 54), (46, 47, 53, 52), (60, 63, 57, 59), (60, 59, 61, 62), (63, 58, 56, 57), (65, 64, 66, 69), (72, 70, 75, 73), (37, 32, 33, 35), (34, 36, 33, 32), (86, 85, 87, 81), (82, 81, 87, 80), (84, 82, 80, 83), (83, 78, 79, 84), (79, 78, 85, 86), (73, 74, 77, 72), (75, 70, 71, 76), (25, 24, 31, 28), (25, 26, 27, 24), (27, 26, 30, 29), (74, 76, 71, 77), (42, 44, 43, 41), (39, 42, 41, 38), (91, 95, 89, 90), (56, 58, 62, 61), (49, 50, 54, 48), (49, 48, 55, 51), (55, 52, 53, 51), (66, 64, 68, 67), (69, 67, 68, 65), (91, 90, 93, 92), (88, 94, 89, 95), (94, 88, 92, 93), (19, 22, 18, 23), (23, 18, 20, 21), (19, 21, 20, 22), (1, 0, 2, 6), (7, 3, 6, 2), (15, 14, 17, 13), (13, 17, 16, 12), (11, 12, 16, 10), (8, 5, 9, 4), (29, 31, 24, 27), (30, 26, 25, 28), (70, 72, 77, 71), (76, 74, 73, 75), (45, 38, 41, 43), (44, 42, 39, 40), (78, 83, 80, 87, 85), (82, 84, 79, 86, 81), (37, 34, 32), (35, 33, 36), (12, 11, 15, 13), (10, 16, 17, 14), (9, 7, 2, 0, 4), (3, 5, 8, 1, 6), (61, 59, 57, 56), (62, 58, 63, 60), (23, 21, 19), (22, 20, 18), (90, 89, 94, 93), (91, 92, 88, 95), (65, 68, 64), (67, 69, 66), (52, 55, 48, 54, 46), (53, 47, 50, 49, 51)])
me_glasswall_broken_cell_008.polygons.foreach_set('material_index', [1, 1, 1, 1, 1, 1, 1, 1, 1, 1, 1, 1, 1, 1, 1, 1, 1, 1, 1, 1, 1, 1, 1, 1, 1, 1, 1, 1, 1, 1, 1, 1, 1, 1, 1, 1, 1, 1, 1, 1, 1, 1, 1, 1, 1, 1, 1, 1, 0, 0, 0, 0, 0, 0, 0, 0, 0, 0, 0, 0, 0, 0, 0, 0, 0, 0, 0, 0, 0, 0, 0, 0])
_uv = me_glasswall_broken_cell_008.uv_layers.new(name='UVMap')
_uv.uv.foreach_set('vector', [0.7328, 0.3589, 1.0, 0.3582, 1.0, 0.6449, 0.7305, 0.6456, 0.0, 0.0, 0.0, 0.0, 0.0, 0.0, 0.0, 0.0, 0.3056, 0.7103, 0.301, 0.7103, 0.301, 0.7384, 0.3056, 0.7384, 0.3056, 0.5404, 0.301, 0.5405, 0.301, 0.6026, 0.3056, 0.6025, 0.301, 0.678, 0.301, 0.5781, 0.3056, 0.5781, 0.3056, 0.6779, 0.3491, 0.7286, 0.3771, 0.7286, 0.3771, 0.724, 0.3492, 0.724, 0.8361, 0.6423, 0.3569, 0.0, 0.6439, 0.0, 0.836, 0.3562, 0.3056, 0.914, 0.3056, 0.9478, 0.301, 0.9478, 0.301, 0.914, 0.4668, 0.724, 0.4668, 0.7286, 0.4026, 0.7286, 0.4026, 0.724, 0.3581, 0.3581, 1.0, 0.3581, 1.0, 0.6423, 0.6427, 0.6427, 0.3581, 0.3581, 0.6427, 0.6427, 0.0, 0.0, 0.0, 0.0, 0.6419, 0.0, 0.5885, 0.3579, 0.9456, 0.588, 0.3577, 0.0, 0.3282, 0.724, 0.3794, 0.724, 0.3794, 0.7286, 0.3282, 0.7286, 0.284, 0.724, 0.2245, 0.724, 0.2245, 0.7286, 0.284, 0.7286, 0.0, 0.0, 0.0, 0.0, 0.0, 0.0, 0.0, 0.0, 0.0, 0.0, 0.0, 0.0, 0.0, 0.0, 0.0, 0.0, 0.0, 0.0, 0.0, 0.0, 0.0, 0.0, 0.0, 0.0, 0.0, 0.0, 0.0, 0.0, 0.0, 0.0, 0.0, 0.0, 0.0, 0.0, 0.0, 0.0, 0.0, 0.0, 0.0, 0.0, 0.301, 0.5654, 0.301, 0.5048, 0.3056, 0.5048, 0.3056, 0.5654, 0.4668, 0.7286, 0.4668, 0.724, 0.4042, 0.724, 0.4042, 0.7286, 0.0, 0.0, 0.0, 0.0, 0.0, 0.0, 0.0, 0.0, 0.0, 0.0, 0.0, 0.0, 0.0, 0.0, 0.0, 0.0, 0.0, 0.0, 0.0, 0.0, 0.0, 0.0, 0.0, 0.0, 0.0, 0.0, 0.0, 0.0, 0.0, 0.0, 0.0, 0.0, 0.0, 0.0, 0.0, 0.0, 0.0, 0.0, 0.0, 0.0, 0.0, 0.0, 0.0, 0.0, 0.0, 0.0, 0.0, 0.0, 0.0, 0.0, 0.6439, 0.0, 0.3569, 0.0, 0.0, 0.0, 0.0, 0.0, 0.0, 0.0, 0.0, 0.0, 0.0, 0.0, 0.1842, 0.7286, 0.1548, 0.7286, 0.1548, 0.724, 0.1842, 0.724, 0.9456, 0.588, 0.5885, 0.3579, 0.0, 0.0, 0.0, 0.0, 0.0, 0.0, 0.3056, 0.914, 0.301, 0.914, 0.0, 0.0, 0.0, 0.0, 0.0, 0.0, 0.0, 0.0, 0.0, 0.0, 0.0, 0.0, 0.4026, 0.724, 0.0, 0.0, 0.0, 0.0, 0.0, 0.0, 0.0, 0.0, 0.0, 0.0, 0.0, 0.0, 0.0, 0.0, 0.0, 0.0, 0.0, 0.0, 0.0, 0.0, 0.0, 0.0, 0.0, 0.0, 0.0, 0.0, 0.0, 0.0, 0.0, 0.0, 0.0, 0.0, 0.0, 0.0, 0.0, 0.0, 0.0, 0.0, 0.0, 0.0, 0.0, 0.0, 0.0, 0.0, 0.0, 0.0, 0.0, 0.0, 0.0, 0.0, 0.0, 0.0, 0.0, 0.0, 0.0, 0.0, 0.0, 0.0, 0.0, 0.0, 0.0, 0.0, 0.0, 0.0, 0.0, 0.0, 0.0, 0.0, 0.0, 0.0, 0.0, 0.0, 0.0, 0.0, 0.0, 0.0, 1.0, 0.6449, 1.0, 0.3582, 0.0, 0.0, 0.0, 0.0, 0.3056, 0.7384, 0.301, 0.7384, 0.0, 0.0, 0.0, 0.0, 0.0, 0.0, 0.0, 0.0, 0.0, 0.0, 0.0, 0.0, 0.3056, 0.7103, 0.0, 0.0, 0.0, 0.0, 0.301, 0.7103, 0.0, 0.0, 0.7328, 0.3589, 0.7305, 0.6456, 0.0, 0.0, 0.0, 0.0, 0.0, 0.0, 0.0, 0.0, 0.0, 0.0, 0.0, 0.0, 0.0, 0.0, 0.0, 0.0, 0.0, 0.0, 0.0, 0.0, 0.0, 0.0, 0.0, 0.0, 0.0, 0.0, 0.0, 0.0, 0.0, 0.0, 0.0, 0.0, 0.2245, 0.7286, 0.8361, 0.6423, 0.0, 0.0, 0.0, 0.0, 0.3569, 0.0, 0.6439, 0.0, 0.0, 0.0, 0.0, 0.0, 0.3491, 0.7286, 0.4668, 0.724, 0.0, 0.0, 0.0, 0.0, 0.0, 0.0, 0.4042, 0.724, 0.0, 0.0, 0.3056, 0.5654, 0.4668, 0.7286, 0.0, 0.0, 0.0, 0.0, 0.0, 0.0, 0.0, 0.0, 0.0, 0.0, 0.0, 0.0, 0.0, 0.0, 0.0, 0.0, 0.0, 0.0, 0.3056, 0.7103, 0.3056, 0.7384, 0.0, 0.0, 0.301, 0.7103, 0.0, 0.0, 0.0, 0.0, 0.301, 0.7384, 0.7305, 0.6456, 1.0, 0.6449, 0.0, 0.0, 0.0, 0.0, 0.0, 0.0, 1.0, 0.3582, 0.7328, 0.3589, 0.0, 0.0, 0.0, 0.0, 0.0, 0.0, 0.0, 0.0, 0.6427, 0.6427, 1.0, 0.6423, 0.9456, 0.588, 0.0, 0.0, 0.5885, 0.3579, 0.6419, 0.0, 0.3581, 0.3581, 0.0, 0.0, 0.0, 0.0, 0.0, 0.0, 0.0, 0.0, 0.0, 0.0, 0.0, 0.0, 0.0, 0.0, 0.0, 0.0, 0.0, 0.0, 0.0, 0.0, 0.0, 0.0, 0.0, 0.0, 0.0, 0.0, 0.0, 0.0, 0.0, 0.0, 0.0, 0.0, 0.0, 0.0, 0.0, 0.0, 0.0, 0.0, 0.3794, 0.7286, 0.4026, 0.724, 0.0, 0.0, 0.0, 0.0, 0.301, 0.914, 0.301, 0.9478, 0.0, 0.0, 0.3056, 0.9478, 0.3056, 0.914, 0.0, 0.0, 0.0, 0.0])
me_glasswall_broken_cell_008.materials.append(mat_glass)
me_glasswall_broken_cell_008.materials.append(mat_glass_broken)
me_glasswall_broken_cell_008.update()
me_cube_003 = bpy.data.meshes.new('Cube.003')
me_cube_003.from_pydata([(-2.81, 1.41, 3.8), (-2.81, 1.41, 5.11), (-2.81, 1.59, 3.8), (-2.81, 1.59, 5.11), (2.8, 1.41, 3.8), (2.8, 1.41, 5.11), (2.8, 1.59, 3.8), (2.8, 1.59, 5.11), (-2.81, 1.437, 3.7), (-2.81, 1.437, 5.01), (-2.81, 1.563, 3.7), (-2.81, 1.563, 5.01), (2.8, 1.437, 3.7), (2.8, 1.437, 5.01), (2.8, 1.563, 3.7), (2.8, 1.563, 5.01), (-2.81, 1.464, 3.59), (-2.81, 1.464, 4.81), (-2.81, 1.536, 3.59), (-2.81, 1.536, 4.81), (2.8, 1.464, 3.59), (2.8, 1.464, 4.81), (2.8, 1.536, 3.59), (2.8, 1.536, 4.81)], [], [(10, 11, 15, 14), (2, 3, 7, 6), (12, 13, 9, 8), (4, 5, 1, 0), (2, 6, 4, 0), (10, 14, 12, 8), (18, 19, 23, 22), (20, 21, 17, 16), (18, 22, 20, 16)])
me_cube_003.polygons.foreach_set('use_smooth', [True] * 9)
_uv = me_cube_003.uv_layers.new(name='UVMap')
_uv.uv.foreach_set('vector', [0.3652, 0.003308, 0.5384, 0.003308, 0.5384, 0.745, 0.3652, 0.745, 0.7191, 0.745, 0.5459, 0.745, 0.5459, 0.003308, 0.7191, 0.003308, 0.1769, 0.745, 0.003695, 0.745, 0.003695, 0.003308, 0.1769, 0.003308, 0.3576, 0.745, 0.1844, 0.745, 0.1844, 0.003308, 0.3576, 0.003308, 0.8954, 0.745, 0.8954, 0.003308, 0.9218, 0.003308, 0.9218, 0.745, 0.003308, 0.9227, 0.745, 0.9227, 0.745, 0.9412, 0.003308, 0.9412, 0.745, 0.7541, 0.745, 0.9154, 0.003308, 0.9154, 0.003308, 0.7541, 0.8883, 0.745, 0.727, 0.745, 0.727, 0.003308, 0.8883, 0.003308, 0.9293, 0.745, 0.9293, 0.003307, 0.9399, 0.003307, 0.9399, 0.745])
me_cube_003.update()
me_cube_104 = bpy.data.meshes.new('Cube.104')
me_cube_104.from_pydata([(3.0, 1.6, 4.0), (3.0, 1.6, 0.0), (3.0, 1.4, 4.0), (3.0, 1.4, 0.0), (-3.0, 1.6, 4.0), (-3.0, 1.6, 0.0), (-3.0, 1.4, 4.0), (-3.0, 1.4, 0.0)], [], [(3, 2, 6, 7), (5, 1, 3, 7), (1, 0, 2, 3), (7, 6, 4, 5), (5, 4, 0, 1), (0, 4, 6, 2)])
_uv = me_cube_104.uv_layers.new(name='UVMap')
_uv.uv.foreach_set('vector', [0.375, 0.0, 0.625, 0.0, 0.625, 0.25, 0.375, 0.25, 0.375, 0.25, 0.625, 0.25, 0.625, 0.5, 0.375, 0.5, 0.375, 0.5, 0.625, 0.5, 0.625, 0.75, 0.375, 0.75, 0.375, 0.75, 0.625, 0.75, 0.625, 1.0, 0.375, 1.0, 0.125, 0.5, 0.375, 0.5, 0.375, 0.75, 0.125, 0.75, 0.625, 0.5, 0.875, 0.5, 0.875, 0.75, 0.625, 0.75])
me_cube_104.update()
me_cube_035 = bpy.data.meshes.new('Cube.035')
me_cube_035.from_pydata([(1.5, 0.1, 2.0), (1.5, 0.1, -2.0), (1.5, -0.1, 2.0), (1.5, -0.1, -2.0), (-1.5, 0.1, 2.0), (-1.5, 0.1, -2.0), (-1.5, -0.1, 2.0), (-1.5, -0.1, -2.0)], [], [(3, 2, 6, 7), (5, 1, 3, 7), (1, 0, 2, 3), (7, 6, 4, 5), (5, 4, 0, 1), (0, 4, 6, 2)])
_uv = me_cube_035.uv_layers.new(name='UVMap')
_uv.uv.foreach_set('vector', [0.375, 0.0, 0.625, 0.0, 0.625, 0.25, 0.375, 0.25, 0.375, 0.25, 0.625, 0.25, 0.625, 0.5, 0.375, 0.5, 0.375, 0.5, 0.625, 0.5, 0.625, 0.75, 0.375, 0.75, 0.375, 0.75, 0.625, 0.75, 0.625, 1.0, 0.375, 1.0, 0.125, 0.5, 0.375, 0.5, 0.375, 0.75, 0.125, 0.75, 0.625, 0.5, 0.875, 0.5, 0.875, 0.75, 0.625, 0.75])
me_cube_035.update()
me_cube_013 = bpy.data.meshes.new('Cube.013')
me_cube_013.from_pydata([(1.46, 1.64, 0.0), (1.46, 1.64, 4.0), (1.64, 1.64, 0.0), (1.64, 1.64, 4.0), (1.46, 1.46, 0.0), (1.46, 1.46, 4.0), (1.64, 1.46, 0.0), (1.64, 1.46, 4.0), (1.46, 1.64, 1.933), (1.46, 1.64, 2.067), (1.64, 1.64, 2.067), (1.64, 1.64, 1.933), (1.64, 1.46, 2.067), (1.64, 1.46, 1.933), (1.46, 1.46, 2.067), (1.46, 1.46, 1.933), (1.478, 1.622, 1.967), (1.478, 1.622, 2.033), (1.622, 1.622, 2.033), (1.622, 1.622, 1.967), (1.622, 1.478, 2.033), (1.622, 1.478, 1.967), (1.478, 1.478, 2.033), (1.478, 1.478, 1.967)], [], [(9, 1, 3, 10), (10, 3, 7, 12), (12, 7, 5, 14), (14, 5, 1, 9), (2, 6, 4, 0), (7, 3, 1, 5), (4, 15, 8, 0), (14, 9, 17, 22), (6, 13, 15, 4), (12, 14, 22, 20), (2, 11, 13, 6), (10, 12, 20, 18), (0, 8, 11, 2), (9, 10, 18, 17), (23, 22, 17, 16), (21, 20, 22, 23), (19, 18, 20, 21), (16, 17, 18, 19), (11, 8, 16, 19), (13, 11, 19, 21), (15, 13, 21, 23), (8, 15, 23, 16)])
me_cube_013.polygons.foreach_set('use_smooth', [True] * 22)
_uv = me_cube_013.uv_layers.new(name='UVMap')
_uv.uv.foreach_set('vector', [1.106, 0.1174, 1.784, 0.1174, 1.784, 0.1805, 1.106, 0.1805, 1.106, 0.2513, 1.784, 0.2513, 1.784, 0.3143, 1.106, 0.3143, 1.106, 0.1844, 1.784, 0.1844, 1.784, 0.2474, 1.106, 0.2474, 0.4963, 0.1671, 1.185, 0.1671, 1.185, 0.2313, 0.4963, 0.2313, 0.09986, 0.07369, 0.09986, 0.1487, 0.02484, 0.1487, 0.02484, 0.07369, 0.1795, 0.07369, 0.1795, 0.1487, 0.1045, 0.1487, 0.1045, 0.07369, 0.4828, 0.2352, 1.172, 0.2352, 1.172, 0.2994, 0.4828, 0.2994, 0.4963, 0.1671, 0.4963, 0.2313, 0.4828, 0.2249, 0.4828, 0.1736, 0.4828, 0.09907, 1.172, 0.09907, 1.172, 0.1632, 0.4828, 0.1632, 1.106, 0.1844, 1.106, 0.2474, 1.093, 0.2411, 1.093, 0.1907, 0.02484, 0.1533, 0.8306, 0.1533, 0.8306, 0.2283, 0.02484, 0.2283, 1.106, 0.2513, 1.106, 0.3143, 1.093, 0.308, 1.093, 0.2576, 0.02484, 0.2329, 0.8306, 0.2329, 0.8306, 0.308, 0.02484, 0.308, 1.106, 0.1174, 1.106, 0.1805, 1.093, 0.1742, 1.093, 0.1237, 0.6352, 0.6749, 0.6352, 0.6505, 0.688, 0.6505, 0.688, 0.6749, 0.5785, 0.6749, 0.5785, 0.6505, 0.6312, 0.6505, 0.6312, 0.6749, 0.7447, 0.6505, 0.7447, 0.6749, 0.692, 0.6749, 0.692, 0.6505, 0.8015, 0.6505, 0.8015, 0.6749, 0.7487, 0.6749, 0.7487, 0.6505, 0.8306, 0.308, 0.8306, 0.2329, 0.8464, 0.2404, 0.8464, 0.3005, 0.8306, 0.2283, 0.8306, 0.1533, 0.8464, 0.1608, 0.8464, 0.2208, 1.172, 0.1632, 1.172, 0.09907, 1.185, 0.1055, 1.185, 0.1568, 1.172, 0.2994, 1.172, 0.2352, 1.185, 0.2416, 1.185, 0.293])
me_cube_013.materials.append(mat_panel)
me_cube_013.update()
me_plane_001 = bpy.data.meshes.new('Plane.001')
me_plane_001.from_pydata([(-1.5, 1.5, 0.0), (-1.5, -1.5, 0.0), (1.5, 1.5, 0.0), (1.5, -1.5, 0.0)], [], [(0, 1, 3, 2)])
_uv = me_plane_001.uv_layers.new(name='UVMap')
_uv.uv.foreach_set('vector', [0.0, 0.0, 1.0, 0.0, 1.0, 1.0, 0.0, 1.0])
me_plane_001.update()
me_cube_022 = bpy.data.meshes.new('Cube.022')
me_cube_022.from_pydata([(1.46, 1.54, 0.0), (1.46, 1.54, 4.0), (1.64, 1.54, 0.0), (1.64, 1.54, 4.0), (1.46, 1.36, 0.0), (1.46, 1.36, 4.0), (1.64, 1.36, 0.0), (1.64, 1.36, 4.0), (1.46, 1.54, 1.809), (1.46, 1.54, 1.933), (1.64, 1.54, 1.933), (1.64, 1.54, 1.809), (1.64, 1.36, 1.933), (1.64, 1.36, 1.809), (1.46, 1.36, 1.933), (1.46, 1.36, 1.809), (1.478, 1.522, 1.843), (1.478, 1.522, 1.899), (1.622, 1.522, 1.899), (1.622, 1.522, 1.843), (1.622, 1.378, 1.899), (1.622, 1.378, 1.843), (1.478, 1.378, 1.899), (1.478, 1.378, 1.843)], [], [(9, 1, 3, 10), (10, 3, 7, 12), (12, 7, 5, 14), (14, 5, 1, 9), (2, 6, 4, 0), (7, 3, 1, 5), (4, 15, 8, 0), (14, 9, 17, 22), (6, 13, 15, 4), (12, 14, 22, 20), (2, 11, 13, 6), (10, 12, 20, 18), (0, 8, 11, 2), (9, 10, 18, 17), (23, 22, 17, 16), (21, 20, 22, 23), (19, 18, 20, 21), (16, 17, 18, 19), (11, 8, 16, 19), (13, 11, 19, 21), (15, 13, 21, 23), (8, 15, 23, 16)])
me_cube_022.polygons.foreach_set('use_smooth', [True] * 22)
_uv = me_cube_022.uv_layers.new(name='UVMap')
_uv.uv.foreach_set('vector', [0.6614, 0.8137, 1.187, 0.8137, 1.187, 0.8627, 0.6614, 0.8627, 0.6614, 0.9176, 1.187, 0.9176, 1.187, 0.9665, 0.6614, 0.9665, 0.6614, 0.8657, 1.187, 0.8657, 1.187, 0.9146, 0.6614, 0.9146, 0.1883, 0.8523, 0.7227, 0.8523, 0.7227, 0.9021, 0.1883, 0.9021, 0.09986, 0.07369, 0.09986, 0.1487, 0.02484, 0.1487, 0.02484, 0.07369, -0.05757, 0.7798, -0.05757, 0.838, -0.1158, 0.838, -0.1158, 0.7798, 0.4828, 0.2352, 1.172, 0.2352, 1.172, 0.2994, 0.4828, 0.2994, 0.1883, 0.8523, 0.1883, 0.9021, 0.1778, 0.8971, 0.1778, 0.8573, 0.4828, 0.09907, 1.172, 0.09907, 1.172, 0.1632, 0.4828, 0.1632, 0.6614, 0.8657, 0.6614, 0.9146, 0.6511, 0.9097, 0.6511, 0.8706, 0.02484, 0.1533, 0.8306, 0.1533, 0.8306, 0.2283, 0.02484, 0.2283, 0.6614, 0.9176, 0.6614, 0.9665, 0.6511, 0.9616, 0.6511, 0.9225, 0.02484, 0.2329, 0.8306, 0.2329, 0.8306, 0.308, 0.02484, 0.308, 0.6614, 0.8137, 0.6614, 0.8627, 0.6511, 0.8578, 0.6511, 0.8186, 0.6352, 0.6749, 0.6352, 0.6505, 0.688, 0.6505, 0.688, 0.6749, 0.5785, 0.6749, 0.5785, 0.6505, 0.6312, 0.6505, 0.6312, 0.6749, 0.7447, 0.6505, 0.7447, 0.6749, 0.692, 0.6749, 0.692, 0.6505, 0.8015, 0.6505, 0.8015, 0.6749, 0.7487, 0.6749, 0.7487, 0.6505, 0.8306, 0.308, 0.8306, 0.2329, 0.8464, 0.2404, 0.8464, 0.3005, 0.8306, 0.2283, 0.8306, 0.1533, 0.8464, 0.1608, 0.8464, 0.2208, 1.172, 0.1632, 1.172, 0.09907, 1.185, 0.1055, 1.185, 0.1568, 1.172, 0.2994, 1.172, 0.2352, 1.185, 0.2416, 1.185, 0.293])
me_cube_022.materials.append(mat_panel)
me_cube_022.update()
me_cube = bpy.data.meshes.new('Cube')
me_cube.from_pydata([(-0.2, -1.5, 0.7), (-0.2, -1.5, 0.94), (-0.2, -1.2, 0.7), (-0.2, -1.2, 0.8), (0.2, -1.5, 0.7), (0.2, -1.5, 0.94), (0.2, -1.2, 0.7), (0.2, -1.2, 0.8), (-0.2, -1.315, 0.7), (-0.2, -1.395, 0.94), (0.2, -1.315, 0.7), (0.2, -1.395, 0.94), (0.1533, -1.2, 0.7), (-0.1533, -1.2, 0.7), (-0.1533, -1.2, 0.8), (0.1533, -1.2, 0.8), (-0.1533, -1.5, 0.7), (0.1533, -1.5, 0.7), (0.1533, -1.5, 0.94), (-0.1533, -1.5, 0.94), (-0.1533, -1.395, 0.94), (0.1533, -1.395, 0.94), (0.1533, -1.315, 0.7), (-0.1533, -1.315, 0.7), (-0.1533, -1.5, 0.0), (0.1533, -1.5, 0.0), (0.1533, -1.395, 0.0), (-0.1533, -1.395, 0.0), (0.1533, -1.5, 0.495), (0.1533, -1.395, 0.495), (-0.1533, -1.395, 0.495), (-0.1533, -1.5, 0.495)], [], [(8, 9, 3, 2), (12, 15, 7, 6), (10, 11, 5, 4), (16, 19, 1, 0), (22, 10, 4, 17), (20, 9, 1, 19), (14, 3, 9, 20), (12, 6, 10, 22), (6, 7, 11, 10), (0, 1, 9, 8), (2, 13, 23, 8), (13, 12, 22, 23), (7, 15, 21, 11), (15, 14, 20, 21), (11, 21, 18, 5), (21, 20, 19, 18), (8, 23, 16, 0), (29, 28, 25, 26), (4, 5, 18, 17), (17, 18, 19, 16), (2, 3, 14, 13), (13, 14, 15, 12), (30, 29, 26, 27), (31, 30, 27, 24), (28, 31, 24, 25), (17, 16, 31, 28), (16, 23, 30, 31), (23, 22, 29, 30), (22, 17, 28, 29)])
me_cube.polygons.foreach_set('use_smooth', [True] * 29)
_uv = me_cube.uv_layers.new(name='UVMap')
_uv.uv.foreach_set('vector', [0.9967, 0.4732, 0.949, 0.4891, 0.9769, 0.4504, 0.9967, 0.4504, 0.9683, 0.3727, 0.9484, 0.3727, 0.9484, 0.3634, 0.9683, 0.3634, 0.8334, 0.989, 0.8493, 0.9413, 0.8702, 0.9413, 0.8702, 0.989, 0.7664, 0.8909, 0.7664, 0.9386, 0.7572, 0.9386, 0.7572, 0.8909, 0.8891, 0.9506, 0.8798, 0.9506, 0.8798, 0.9139, 0.8891, 0.9139, 0.9683, 0.3471, 0.9683, 0.3563, 0.9475, 0.3563, 0.9475, 0.3471, 0.949, 0.01374, 0.949, 0.00447, 0.9967, 0.00447, 0.9967, 0.01374, 0.8891, 0.9735, 0.8798, 0.9735, 0.8798, 0.9506, 0.8891, 0.9506, 0.8106, 0.989, 0.8106, 0.9691, 0.8493, 0.9413, 0.8334, 0.989, 0.9967, 0.51, 0.949, 0.51, 0.949, 0.4891, 0.9967, 0.4732, 0.9593, 0.9735, 0.95, 0.9735, 0.95, 0.9506, 0.9593, 0.9506, 0.95, 0.9735, 0.8891, 0.9735, 0.8891, 0.9506, 0.95, 0.9506, 0.949, 0.08392, 0.949, 0.07465, 0.9967, 0.07465, 0.9967, 0.08392, 0.949, 0.07465, 0.949, 0.01374, 0.9967, 0.01374, 0.9967, 0.07465, 0.9683, 0.2769, 0.9683, 0.2862, 0.9475, 0.2862, 0.9475, 0.2769, 0.9683, 0.2862, 0.9683, 0.3471, 0.9475, 0.3471, 0.9475, 0.2862, 0.9593, 0.9506, 0.95, 0.9506, 0.95, 0.9139, 0.9593, 0.9139, 0.9475, 0.7951, 0.9683, 0.7951, 0.9683, 0.8934, 0.9475, 0.8934, 0.8366, 0.8909, 0.8366, 0.9386, 0.8274, 0.9386, 0.8274, 0.8909, 0.8274, 0.8909, 0.8274, 0.9386, 0.7664, 0.9386, 0.7664, 0.8909, 0.9683, 0.4428, 0.9484, 0.4428, 0.9484, 0.4336, 0.9683, 0.4336, 0.9683, 0.4336, 0.9484, 0.4336, 0.9484, 0.3727, 0.9683, 0.3727, 0.9063, 0.8536, 0.8454, 0.8536, 0.8454, 0.7553, 0.9063, 0.7553, 0.9399, 0.8992, 0.9191, 0.8992, 0.9191, 0.8009, 0.9399, 0.8009, 0.8274, 0.8502, 0.7664, 0.8502, 0.7664, 0.7519, 0.8274, 0.7519, 0.8274, 0.8909, 0.7664, 0.8909, 0.7664, 0.8502, 0.8274, 0.8502, 0.9399, 0.9399, 0.9032, 0.9399, 0.9191, 0.8992, 0.9399, 0.8992, 0.9063, 0.8973, 0.8454, 0.8973, 0.8454, 0.8536, 0.9063, 0.8536, 0.9316, 0.7544, 0.9683, 0.7544, 0.9683, 0.7951, 0.9475, 0.7951])
_ca = me_cube.color_attributes.new('Attribute', 'BYTE_COLOR', 'CORNER')
_ca.data.foreach_set('color', [0.4342, 0.0, 1.0, 1.0, 0.4342, 0.0, 1.0, 1.0, 0.4342, 0.0, 1.0, 1.0, 0.4342, 0.0, 1.0, 1.0, 0.4342, 0.0, 1.0, 1.0, 0.4342, 0.0, 1.0, 1.0, 0.4342, 0.0, 1.0, 1.0, 0.4342, 0.0, 1.0, 1.0, 0.4342, 0.0, 1.0, 1.0, 0.4342, 0.0, 1.0, 1.0, 0.4342, 0.0, 1.0, 1.0, 0.4342, 0.0, 1.0, 1.0, 0.4342, 0.0, 1.0, 1.0, 0.4342, 0.0, 1.0, 1.0, 0.4342, 0.0, 1.0, 1.0, 0.4342, 0.0, 1.0, 1.0, 0.4342, 0.0, 1.0, 1.0, 0.4342, 0.0, 1.0, 1.0, 0.4342, 0.0, 1.0, 1.0, 0.4342, 0.0, 1.0, 1.0, 0.4342, 0.0, 1.0, 1.0, 0.4342, 0.0, 1.0, 1.0, 0.4342, 0.0, 1.0, 1.0, 0.4342, 0.0, 1.0, 1.0, 0.4342, 0.0, 1.0, 1.0, 0.4342, 0.0, 1.0, 1.0, 0.4342, 0.0, 1.0, 1.0, 0.4342, 0.0, 1.0, 1.0, 0.4342, 0.0, 1.0, 1.0, 0.4342, 0.0, 1.0, 1.0, 0.4342, 0.0, 1.0, 1.0, 0.4342, 0.0, 1.0, 1.0, 0.4342, 0.0, 1.0, 1.0, 0.4342, 0.0, 1.0, 1.0, 0.4342, 0.0, 1.0, 1.0, 0.4342, 0.0, 1.0, 1.0, 0.4342, 0.0, 1.0, 1.0, 0.4342, 0.0, 1.0, 1.0, 0.4342, 0.0, 1.0, 1.0, 0.4342, 0.0, 1.0, 1.0, 0.4342, 0.0, 1.0, 1.0, 0.4342, 0.0, 1.0, 1.0, 0.4342, 0.0, 1.0, 1.0, 0.4342, 0.0, 1.0, 1.0, 0.4342, 0.0, 1.0, 1.0, 0.4342, 0.0, 1.0, 1.0, 0.4342, 0.0, 1.0, 1.0, 0.4342, 0.0, 1.0, 1.0, 0.4342, 0.0, 1.0, 1.0, 0.4342, 0.0, 1.0, 1.0, 0.4342, 0.0, 1.0, 1.0, 0.4342, 0.0, 1.0, 1.0, 0.4342, 0.0, 1.0, 1.0, 0.4342, 0.0, 1.0, 1.0, 0.4342, 0.0, 1.0, 1.0, 0.4342, 0.0, 1.0, 1.0, 0.4342, 0.0, 1.0, 1.0, 0.4342, 0.0, 1.0, 1.0, 0.4342, 0.0, 1.0, 1.0, 0.4342, 0.0, 1.0, 1.0, 0.4342, 0.0, 1.0, 1.0, 0.4342, 0.0, 1.0, 1.0, 0.4342, 0.0, 1.0, 1.0, 0.4342, 0.0, 1.0, 1.0, 0.4342, 0.0, 1.0, 1.0, 0.4342, 0.0, 1.0, 1.0, 0.4342, 0.0, 1.0, 1.0, 0.4342, 0.0, 1.0, 1.0, 0.4342, 0.0, 1.0, 1.0, 0.4342, 0.0, 1.0, 1.0, 0.4342, 0.0, 1.0, 1.0, 0.4342, 0.0, 1.0, 1.0, 0.4342, 0.0, 1.0, 1.0, 0.4342, 0.0, 1.0, 1.0, 0.4342, 0.0, 1.0, 1.0, 0.4342, 0.0, 1.0, 1.0, 0.4342, 0.0, 1.0, 1.0, 0.4342, 0.0, 1.0, 1.0, 0.4342, 0.0, 1.0, 1.0, 0.4342, 0.0, 1.0, 1.0, 0.4342, 0.0, 1.0, 1.0, 0.4342, 0.0, 1.0, 1.0, 0.4342, 0.0, 1.0, 1.0, 0.4342, 0.0, 1.0, 1.0, 0.4342, 0.0, 1.0, 1.0, 0.4342, 0.0, 1.0, 1.0, 0.4342, 0.0, 1.0, 1.0, 0.4342, 0.0, 1.0, 1.0, 0.4342, 0.0, 1.0, 1.0, 0.4342, 0.0, 1.0, 1.0, 0.4342, 0.0, 1.0, 1.0, 0.4342, 0.0, 1.0, 1.0, 0.4342, 0.0, 1.0, 1.0, 0.4342, 0.0, 1.0, 1.0, 0.4342, 0.0, 1.0, 1.0, 0.4342, 0.0, 1.0, 1.0, 0.4342, 0.0, 1.0, 1.0, 0.4342, 0.0, 1.0, 1.0, 0.4342, 0.0, 1.0, 1.0, 0.4342, 0.0, 1.0, 1.0, 0.4342, 0.0, 1.0, 1.0, 0.4342, 0.0, 1.0, 1.0, 0.4342, 0.0, 1.0, 1.0, 0.4342, 0.0, 1.0, 1.0, 0.4342, 0.0, 1.0, 1.0, 0.4342, 0.0, 1.0, 1.0, 0.4342, 0.0, 1.0, 1.0, 0.4342, 0.0, 1.0, 1.0, 0.4342, 0.0, 1.0, 1.0, 0.4342, 0.0, 1.0, 1.0, 0.4342, 0.0, 1.0, 1.0, 0.4342, 0.0, 1.0, 1.0, 0.4342, 0.0, 1.0, 1.0, 0.4342, 0.0, 1.0, 1.0, 0.4342, 0.0, 1.0, 1.0, 0.4342, 0.0, 1.0, 1.0])
me_cube.materials.append(mat_main)
me_cube.update()
me_cube_002 = bpy.data.meshes.new('Cube.002')
me_cube_002.from_pydata([(0.1533, -1.222, 0.8149), (0.1533, -1.374, 0.9238), (-0.1533, -1.222, 0.8149), (-0.144, -1.357, 0.9305), (-0.144, -1.221, 0.8325), (0.144, -1.357, 0.9305), (0.144, -1.221, 0.8325), (-0.1533, -1.374, 0.9238), (-0.1533, -1.365, 0.936), (0.1533, -1.365, 0.936), (-0.1533, -1.213, 0.8271), (0.1533, -1.213, 0.8271), (-0.144, -1.363, 0.9233), (0.144, -1.363, 0.9233), (-0.144, -1.226, 0.8253), (0.144, -1.226, 0.8253), (-0.1474, -1.364, 0.9255), (0.1474, -1.364, 0.9255), (-0.1474, -1.224, 0.8252), (0.1474, -1.224, 0.8252)], [], [(7, 1, 9, 8), (1, 0, 11, 9), (0, 2, 10, 11), (2, 7, 8, 10), (4, 3, 12, 14), (5, 3, 8, 9), (4, 6, 11, 10), (3, 4, 10, 8), (6, 5, 9, 11), (3, 5, 13, 12), (5, 6, 15, 13), (6, 4, 14, 15), (19, 18, 16, 17)])
me_cube_002.polygons.foreach_set('material_index', [0, 0, 0, 0, 0, 0, 0, 0, 0, 0, 0, 0, 1])
_uv = me_cube_002.uv_layers.new(name='UVMap')
_uv.uv.foreach_set('vector', [0.7579, 0.7536, 0.7579, 0.8084, 0.7552, 0.8084, 0.7552, 0.7536, 0.7579, 0.8084, 0.7579, 0.8418, 0.7552, 0.8418, 0.7552, 0.8084, 0.8379, 0.7536, 0.8379, 0.8084, 0.8352, 0.8084, 0.8352, 0.7536, 0.8379, 0.8084, 0.8379, 0.8418, 0.8352, 0.8418, 0.8352, 0.8084, 0.9486, 0.1228, 0.9486, 0.09277, 0.9502, 0.09277, 0.9502, 0.1228, 0.9796, 0.6348, 0.9796, 0.5834, 0.9812, 0.5817, 0.9812, 0.6365, 0.9796, 0.5703, 0.9796, 0.5188, 0.9812, 0.5171, 0.9812, 0.5719, 0.9495, 0.5703, 0.9796, 0.5703, 0.9812, 0.5719, 0.9478, 0.5719, 0.9495, 0.6348, 0.9796, 0.6348, 0.9812, 0.6365, 0.9478, 0.6365, 0.9486, 0.2673, 0.9486, 0.2158, 0.9502, 0.2158, 0.9502, 0.2673, 0.9486, 0.2158, 0.9486, 0.1857, 0.9502, 0.1857, 0.9502, 0.2158, 0.9486, 0.1743, 0.9486, 0.1228, 0.9502, 0.1228, 0.9502, 0.1743, 0.003857, 0.9452, 0.09185, 0.9452, 0.09185, 0.9965, 0.003857, 0.9965])
_ca = me_cube_002.color_attributes.new('Attribute', 'BYTE_COLOR', 'CORNER')
_ca.data.foreach_set('color', [1.0, 0.0, 0.01938, 1.0, 1.0, 0.0, 0.01938, 1.0, 1.0, 0.0, 0.01938, 1.0, 1.0, 0.0, 0.01938, 1.0, 1.0, 0.0, 0.01938, 1.0, 1.0, 0.0, 0.01938, 1.0, 1.0, 0.0, 0.01938, 1.0, 1.0, 0.0, 0.01938, 1.0, 1.0, 0.0, 0.01938, 1.0, 1.0, 0.0, 0.01938, 1.0, 1.0, 0.0, 0.01938, 1.0, 1.0, 0.0, 0.01938, 1.0, 1.0, 0.0, 0.01938, 1.0, 1.0, 0.0, 0.01938, 1.0, 1.0, 0.0, 0.01938, 1.0, 1.0, 0.0, 0.01938, 1.0, 1.0, 0.0, 0.01938, 1.0, 1.0, 0.0, 0.01938, 1.0, 1.0, 0.0, 0.01938, 1.0, 1.0, 0.0, 0.01938, 1.0, 1.0, 0.0, 0.01938, 1.0, 1.0, 0.0, 0.01938, 1.0, 1.0, 0.0, 0.01938, 1.0, 1.0, 0.0, 0.01938, 1.0, 1.0, 0.0, 0.01938, 1.0, 1.0, 0.0, 0.01938, 1.0, 1.0, 0.0, 0.01938, 1.0, 1.0, 0.0, 0.01938, 1.0, 1.0, 0.0, 0.01938, 1.0, 1.0, 0.0, 0.01938, 1.0, 1.0, 0.0, 0.01938, 1.0, 1.0, 0.0, 0.01938, 1.0, 1.0, 0.0, 0.01938, 1.0, 1.0, 0.0, 0.01938, 1.0, 1.0, 0.0, 0.01938, 1.0, 1.0, 0.0, 0.01938, 1.0, 1.0, 0.0, 0.01938, 1.0, 1.0, 0.0, 0.01938, 1.0, 1.0, 0.0, 0.01938, 1.0, 1.0, 0.0, 0.01938, 1.0, 1.0, 0.0, 0.01938, 1.0, 1.0, 0.0, 0.01938, 1.0, 1.0, 0.0, 0.01938, 1.0, 1.0, 0.0, 0.01938, 1.0, 1.0, 0.0, 0.01938, 1.0, 1.0, 0.0, 0.01938, 1.0, 1.0, 0.0, 0.01938, 1.0, 1.0, 0.0, 0.01938, 1.0, 0.02956, 1.0, 0.0, 1.0, 0.02956, 1.0, 0.0, 1.0, 0.02956, 1.0, 0.0, 1.0, 0.02956, 1.0, 0.0, 1.0])
me_cube_002.materials.append(mat_main)
me_cube_002.materials.append(mat_screen)
me_cube_002.use_paint_bone_selection = False
me_cube_002.use_paint_mask = True
me_cube_002.update()

# ---- objects
ob_camera = bpy.data.objects.new('Camera', cam_camera)
ob_windowcutter = bpy.data.objects.new('WindowCutter', me_cube_031)
ob_largedoorframe = bpy.data.objects.new('LargeDoorFrame', me_cube_025)
ob_glasswallframe = bpy.data.objects.new('GlassWallFrame', me_cube_030)
ob_largedoor_open = bpy.data.objects.new('LargeDoor_Open', me_cube_033)
ob_glasswall = bpy.data.objects.new('GlassWall', me_cube_034)
ob_glasswallframecorner = bpy.data.objects.new('GlassWallFrameCorner', me_cube_038)
ob_glasswall_broken = bpy.data.objects.new('GlassWall_Broken', me_glasswall_broken_cell_008)
ob_largedoor_closed = bpy.data.objects.new('LargeDoor_Closed', me_cube_003)
ob_ucx_largedoor_open = bpy.data.objects.new('UCX_LargeDoor_Open', me_cube_104)
ob_ucx_glasswall = bpy.data.objects.new('UCX_GlassWall', me_cube_035)
ob_pillar = bpy.data.objects.new('Pillar', me_cube_013)
ob_floor = bpy.data.objects.new('Floor', me_plane_001)
ob_inside_pillar = bpy.data.objects.new('Inside_Pillar', me_cube_022)
ob_sonsolemain = bpy.data.objects.new('SonsoleMain', me_cube)
ob_consolescreen = bpy.data.objects.new('ConsoleScreen', me_cube_002)

# ---- transforms, parenting, visibility, modifiers, constraints
ob_camera.location = (7.359, -6.926, 4.958)
ob_camera.rotation_euler = (1.109, 0.0, 0.8149)
ob_camera.lock_rotations_4d = False
ob_camera.empty_display_type = 'ARROWS'
ob_camera.color = (0.0, 0.0, 0.0, 0.0)
ob_camera.display_type = 'WIRE'
ob_camera.lineart.crease_threshold = 0.0
ob_windowcutter.location = (0.0, 1.5, 0.0)
ob_largedoorframe.location = (0.0, 0.0, 0.0)
_m = ob_largedoorframe.modifiers.new('Mirror', 'MIRROR')
_m = ob_largedoorframe.modifiers.new('Bevel', 'BEVEL')
_m.width = 0.015
_m.width_pct = 0.015
_m = ob_largedoorframe.modifiers.new('WeightedNormal', 'WEIGHTED_NORMAL')
ob_glasswallframe.location = (0.0, 0.0, 0.0)
_m = ob_glasswallframe.modifiers.new('Bevel', 'BEVEL')
_m.width = 0.015
_m.width_pct = 0.015
_m = ob_glasswallframe.modifiers.new('WeightedNormal', 'WEIGHTED_NORMAL')
ob_largedoor_open.location = (0.0, 0.0, 0.0)
_m = ob_largedoor_open.modifiers.new('Bevel', 'BEVEL')
_m.width = 0.02
_m.width_pct = 0.02
_m = ob_largedoor_open.modifiers.new('WeightedNormal', 'WEIGHTED_NORMAL')
ob_glasswall.location = (0.0, 0.0, 0.0)
_m = ob_glasswall.modifiers.new('Auto Smooth', 'NODES')
_m.node_group = ng_auto_smooth
_gi = [s.identifier for s in ng_auto_smooth.interface.items_tree if s.item_type == 'SOCKET' and s.in_out == 'INPUT']
_m[_gi[1]] = 0.5236  # Angle
ob_glasswallframecorner.location = (0.0, 0.0, 0.0)
ob_glasswallframecorner.rotation_euler = (0.0, -0.0, 1.571)
_m = ob_glasswallframecorner.modifiers.new('Bevel', 'BEVEL')
_m.width = 0.015
_m.width_pct = 0.015
_m = ob_glasswallframecorner.modifiers.new('WeightedNormal', 'WEIGHTED_NORMAL')
ob_glasswall_broken.location = (0.0, 0.0, 0.0)
ob_largedoor_closed.location = (0.0, 0.0, 0.0)
_m = ob_largedoor_closed.modifiers.new('Bevel', 'BEVEL')
_m.width = 0.02
_m.width_pct = 0.02
_m = ob_largedoor_closed.modifiers.new('WeightedNormal', 'WEIGHTED_NORMAL')
ob_ucx_largedoor_open.location = (0.0, 0.0, 0.0)
_m = ob_ucx_largedoor_open.modifiers.new('Auto Smooth', 'NODES')
_m.node_group = ng_auto_smooth
_gi = [s.identifier for s in ng_auto_smooth.interface.items_tree if s.item_type == 'SOCKET' and s.in_out == 'INPUT']
_m[_gi[1]] = 0.5236  # Angle
ob_ucx_glasswall.location = (0.0, 0.0, 0.0)
_m = ob_ucx_glasswall.modifiers.new('Auto Smooth', 'NODES')
_m.node_group = ng_auto_smooth
_gi = [s.identifier for s in ng_auto_smooth.interface.items_tree if s.item_type == 'SOCKET' and s.in_out == 'INPUT']
_m[_gi[1]] = 0.5236  # Angle
ob_pillar.location = (0.0, 0.0, 0.0)
_m = ob_pillar.modifiers.new('Bevel', 'BEVEL')
_m.width = 0.01
_m.width_pct = 0.01
_m = ob_pillar.modifiers.new('WeightedNormal', 'WEIGHTED_NORMAL')
ob_floor.location = (0.0, 0.0, 0.0)
ob_inside_pillar.location = (0.0, 0.0, 0.0)
_m = ob_inside_pillar.modifiers.new('Bevel', 'BEVEL')
_m.width = 0.01
_m.width_pct = 0.01
_m = ob_inside_pillar.modifiers.new('WeightedNormal', 'WEIGHTED_NORMAL')
ob_sonsolemain.location = (0.0, 0.0, 0.0)
_m = ob_sonsolemain.modifiers.new('Bevel', 'BEVEL')
_m.width = 0.01
_m.width_pct = 0.01
_m = ob_sonsolemain.modifiers.new('WeightedNormal', 'WEIGHTED_NORMAL')
ob_consolescreen.location = (0.0, 0.0, 0.0)
_m = ob_consolescreen.modifiers.new('Bevel', 'BEVEL')
_m.width = 0.003
_m.width_pct = 0.003
_m = ob_consolescreen.modifiers.new('WeightedNormal', 'WEIGHTED_NORMAL')

# ---- collection membership
col_collection.objects.link(ob_camera)
col_collection.objects.link(ob_windowcutter)
col_main.objects.link(ob_largedoorframe)
col_main.objects.link(ob_glasswallframe)
col_main.objects.link(ob_largedoor_open)
col_main.objects.link(ob_glasswall)
col_main.objects.link(ob_glasswallframecorner)
col_main.objects.link(ob_glasswall_broken)
col_main.objects.link(ob_largedoor_closed)
col_collision.objects.link(ob_ucx_largedoor_open)
col_collision.objects.link(ob_ucx_glasswall)
col_outer.objects.link(ob_pillar)
col_outer.objects.link(ob_floor)
col_outer.objects.link(ob_inside_pillar)
col_console.objects.link(ob_sonsolemain)
col_console.objects.link(ob_consolescreen)

# ---- scene / render settings (as saved in the file)
scene.camera = ob_camera
scene.frame_start = 1; scene.frame_end = 250; scene.frame_set(1)
scene.render.engine = 'BLENDER_EEVEE_NEXT'
scene.cycles.sampling_pattern = 'TABULATED_SOBOL'
scene.view_settings.view_transform = 'Filmic'
bpy.context.view_layer.update()

# ---- added for rendering (the .blend has no usable light): sun
light_auto_sun = bpy.data.lights.new('AutoSun', 'SUN')
light_auto_sun.energy = 3.0
light_auto_sun.angle = 0.0523599
ob_auto_sun = bpy.data.objects.new('AutoSun', light_auto_sun)
scene.collection.objects.link(ob_auto_sun)
ob_auto_sun.rotation_euler = (0.872665, 0.174533, 0.523599)
bpy.context.view_layer.update()
